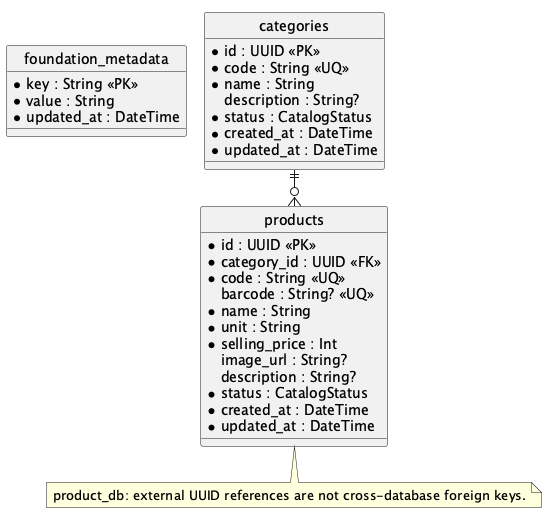

The diagram above was rendered by PlantUML. Its source (embedded in the PNG):
@startuml
!pragma layout smetana
hide circle
skinparam linetype ortho
entity "foundation_metadata" as FoundationMetadata {
 * key : String <<PK>>
 * value : String
 * updated_at : DateTime
}
entity "categories" as Category {
 * id : UUID <<PK>>
 * code : String <<UQ>>
 * name : String
 description : String?
 * status : CatalogStatus
 * created_at : DateTime
 * updated_at : DateTime
}
entity "products" as Product {
 * id : UUID <<PK>>
 * category_id : UUID <<FK>>
 * code : String <<UQ>>
 barcode : String? <<UQ>>
 * name : String
 * unit : String
 * selling_price : Int
 image_url : String?
 description : String?
 * status : CatalogStatus
 * created_at : DateTime
 * updated_at : DateTime
}
Category ||--o{ Product
note bottom of Product
product_db: external UUID references are not cross-database foreign keys.
end note
@enduml